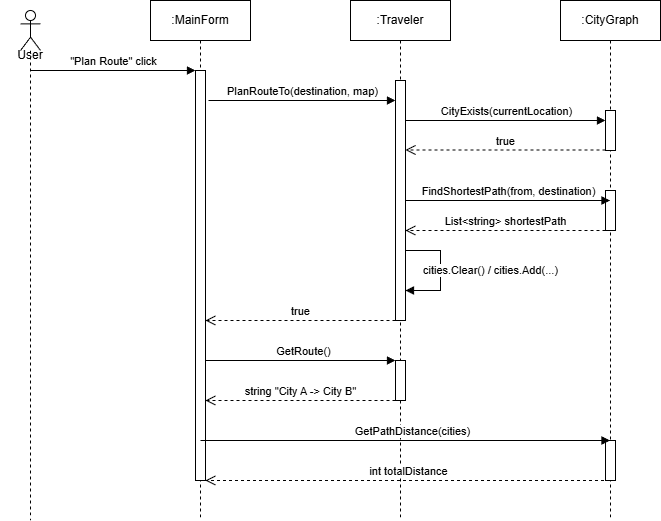

The diagram above was exported from draw.io. Its source (the exported page's mxGraphModel, read from the mxfile embedded in the PNG):
<mxGraphModel dx="1426" dy="777" grid="0" gridSize="10" guides="1" tooltips="1" connect="1" arrows="1" fold="1" page="1" pageScale="1" pageWidth="850" pageHeight="1100" background="#ffffff" math="0" shadow="0">
  <root>
    <mxCell id="0" />
    <mxCell id="1" parent="0" />
    <mxCell id="aM9ryv3xv72pqoxQDRHE-1" parent="1" style="shape=umlLifeline;perimeter=lifelinePerimeter;whiteSpace=wrap;html=1;container=0;dropTarget=0;collapsible=0;recursiveResize=0;outlineConnect=0;portConstraint=eastwest;newEdgeStyle={&quot;edgeStyle&quot;:&quot;elbowEdgeStyle&quot;,&quot;elbow&quot;:&quot;vertical&quot;,&quot;curved&quot;:0,&quot;rounded&quot;:0};" value=":MainForm" vertex="1">
      <mxGeometry height="520" width="100" x="280" y="40" as="geometry" />
    </mxCell>
    <mxCell id="aM9ryv3xv72pqoxQDRHE-2" parent="aM9ryv3xv72pqoxQDRHE-1" style="html=1;points=[];perimeter=orthogonalPerimeter;outlineConnect=0;targetShapes=umlLifeline;portConstraint=eastwest;newEdgeStyle={&quot;edgeStyle&quot;:&quot;elbowEdgeStyle&quot;,&quot;elbow&quot;:&quot;vertical&quot;,&quot;curved&quot;:0,&quot;rounded&quot;:0};" value="" vertex="1">
      <mxGeometry height="410" width="10" x="45" y="70" as="geometry" />
    </mxCell>
    <mxCell id="aM9ryv3xv72pqoxQDRHE-5" parent="1" style="shape=umlLifeline;perimeter=lifelinePerimeter;whiteSpace=wrap;html=1;container=0;dropTarget=0;collapsible=0;recursiveResize=0;outlineConnect=0;portConstraint=eastwest;newEdgeStyle={&quot;edgeStyle&quot;:&quot;elbowEdgeStyle&quot;,&quot;elbow&quot;:&quot;vertical&quot;,&quot;curved&quot;:0,&quot;rounded&quot;:0};" value=":Traveler" vertex="1">
      <mxGeometry height="520" width="100" x="480" y="40" as="geometry" />
    </mxCell>
    <mxCell id="aM9ryv3xv72pqoxQDRHE-6" parent="aM9ryv3xv72pqoxQDRHE-5" style="html=1;points=[];perimeter=orthogonalPerimeter;outlineConnect=0;targetShapes=umlLifeline;portConstraint=eastwest;newEdgeStyle={&quot;edgeStyle&quot;:&quot;elbowEdgeStyle&quot;,&quot;elbow&quot;:&quot;vertical&quot;,&quot;curved&quot;:0,&quot;rounded&quot;:0};" value="" vertex="1">
      <mxGeometry height="240" width="10" x="45" y="80" as="geometry" />
    </mxCell>
    <mxCell id="eZfz1wy0jenvnUFfHfSN-9" edge="1" parent="aM9ryv3xv72pqoxQDRHE-5" source="aM9ryv3xv72pqoxQDRHE-6" style="html=1;verticalAlign=bottom;endArrow=block;curved=0;rounded=0;" target="aM9ryv3xv72pqoxQDRHE-6" value="cities.Clear() / cities.Add(...)">
      <mxGeometry relative="1" width="80" x="0.1618" y="50" as="geometry">
        <mxPoint as="offset" />
        <Array as="points">
          <mxPoint x="90" y="250" />
          <mxPoint x="90" y="290" />
        </Array>
        <mxPoint x="60" y="250" as="sourcePoint" />
        <mxPoint x="60" y="290" as="targetPoint" />
      </mxGeometry>
    </mxCell>
    <mxCell id="eZfz1wy0jenvnUFfHfSN-16" parent="aM9ryv3xv72pqoxQDRHE-5" style="html=1;points=[];perimeter=orthogonalPerimeter;outlineConnect=0;targetShapes=umlLifeline;portConstraint=eastwest;newEdgeStyle={&quot;edgeStyle&quot;:&quot;elbowEdgeStyle&quot;,&quot;elbow&quot;:&quot;vertical&quot;,&quot;curved&quot;:0,&quot;rounded&quot;:0};" value="" vertex="1">
      <mxGeometry height="40" width="10" x="45" y="360" as="geometry" />
    </mxCell>
    <mxCell id="aM9ryv3xv72pqoxQDRHE-7" edge="1" parent="1" style="html=1;verticalAlign=bottom;endArrow=block;edgeStyle=elbowEdgeStyle;elbow=vertical;curved=0;rounded=0;" target="aM9ryv3xv72pqoxQDRHE-6" value="PlanRouteTo(destination, map)">
      <mxGeometry relative="1" as="geometry">
        <mxPoint as="offset" />
        <Array as="points">
          <mxPoint x="428" y="140" />
        </Array>
        <mxPoint x="338" y="140" as="sourcePoint" />
        <mxPoint x="520" y="140" as="targetPoint" />
      </mxGeometry>
    </mxCell>
    <mxCell id="aM9ryv3xv72pqoxQDRHE-8" edge="1" parent="1" source="aM9ryv3xv72pqoxQDRHE-6" style="html=1;verticalAlign=bottom;endArrow=open;dashed=1;endSize=8;edgeStyle=elbowEdgeStyle;elbow=vertical;curved=0;rounded=0;" target="aM9ryv3xv72pqoxQDRHE-2" value="true">
      <mxGeometry relative="1" as="geometry">
        <mxPoint as="offset" />
        <Array as="points">
          <mxPoint x="480" y="360" />
          <mxPoint x="435" y="280" />
        </Array>
        <mxPoint x="440" y="205" as="targetPoint" />
      </mxGeometry>
    </mxCell>
    <mxCell id="aM9ryv3xv72pqoxQDRHE-9" edge="1" parent="1" source="aM9ryv3xv72pqoxQDRHE-6" style="html=1;verticalAlign=bottom;endArrow=block;edgeStyle=elbowEdgeStyle;elbow=vertical;curved=0;rounded=0;" target="eZfz1wy0jenvnUFfHfSN-6" value="CityExists(currentLocation)">
      <mxGeometry relative="1" x="0.0074" as="geometry">
        <mxPoint as="offset" />
        <Array as="points">
          <mxPoint x="540" y="160" />
          <mxPoint x="435" y="140" />
        </Array>
        <mxPoint x="540" y="160" as="sourcePoint" />
        <mxPoint x="710" y="160" as="targetPoint" />
      </mxGeometry>
    </mxCell>
    <mxCell id="aM9ryv3xv72pqoxQDRHE-10" edge="1" parent="1" style="html=1;verticalAlign=bottom;endArrow=open;dashed=1;endSize=8;edgeStyle=elbowEdgeStyle;elbow=vertical;curved=0;rounded=0;" value="true">
      <mxGeometry relative="1" as="geometry">
        <Array as="points">
          <mxPoint x="730" y="189.5" />
        </Array>
        <mxPoint x="735" y="189.5" as="sourcePoint" />
        <mxPoint x="535" y="189.5" as="targetPoint" />
      </mxGeometry>
    </mxCell>
    <mxCell id="eZfz1wy0jenvnUFfHfSN-2" parent="1" style="shape=umlLifeline;perimeter=lifelinePerimeter;whiteSpace=wrap;html=1;container=1;dropTarget=0;collapsible=0;recursiveResize=0;outlineConnect=0;portConstraint=eastwest;newEdgeStyle={&quot;curved&quot;:0,&quot;rounded&quot;:0};participant=umlActor;size=40;" value="" vertex="1">
      <mxGeometry height="510" width="20" x="150" y="50" as="geometry" />
    </mxCell>
    <mxCell id="eZfz1wy0jenvnUFfHfSN-4" edge="1" parent="1" source="eZfz1wy0jenvnUFfHfSN-2" style="html=1;verticalAlign=bottom;endArrow=block;edgeStyle=elbowEdgeStyle;elbow=vertical;curved=0;rounded=0;" target="aM9ryv3xv72pqoxQDRHE-2" value="&quot;Plan Route&quot; click">
      <mxGeometry relative="1" as="geometry">
        <Array as="points">
          <mxPoint x="295" y="110" />
        </Array>
        <mxPoint x="210" y="110" as="sourcePoint" />
        <mxPoint x="320" y="110" as="targetPoint" />
      </mxGeometry>
    </mxCell>
    <mxCell id="eZfz1wy0jenvnUFfHfSN-5" parent="1" style="shape=umlLifeline;perimeter=lifelinePerimeter;whiteSpace=wrap;html=1;container=0;dropTarget=0;collapsible=0;recursiveResize=0;outlineConnect=0;portConstraint=eastwest;newEdgeStyle={&quot;edgeStyle&quot;:&quot;elbowEdgeStyle&quot;,&quot;elbow&quot;:&quot;vertical&quot;,&quot;curved&quot;:0,&quot;rounded&quot;:0};" value=":CityGraph" vertex="1">
      <mxGeometry height="520" width="100" x="690" y="40" as="geometry" />
    </mxCell>
    <mxCell id="eZfz1wy0jenvnUFfHfSN-6" parent="eZfz1wy0jenvnUFfHfSN-5" style="html=1;points=[];perimeter=orthogonalPerimeter;outlineConnect=0;targetShapes=umlLifeline;portConstraint=eastwest;newEdgeStyle={&quot;edgeStyle&quot;:&quot;elbowEdgeStyle&quot;,&quot;elbow&quot;:&quot;vertical&quot;,&quot;curved&quot;:0,&quot;rounded&quot;:0};" value="" vertex="1">
      <mxGeometry height="40" width="10" x="45" y="110" as="geometry" />
    </mxCell>
    <mxCell id="eZfz1wy0jenvnUFfHfSN-12" parent="eZfz1wy0jenvnUFfHfSN-5" style="html=1;points=[];perimeter=orthogonalPerimeter;outlineConnect=0;targetShapes=umlLifeline;portConstraint=eastwest;newEdgeStyle={&quot;edgeStyle&quot;:&quot;elbowEdgeStyle&quot;,&quot;elbow&quot;:&quot;vertical&quot;,&quot;curved&quot;:0,&quot;rounded&quot;:0};" value="" vertex="1">
      <mxGeometry height="40" width="10" x="45" y="190" as="geometry" />
    </mxCell>
    <mxCell id="eZfz1wy0jenvnUFfHfSN-17" parent="eZfz1wy0jenvnUFfHfSN-5" style="html=1;points=[];perimeter=orthogonalPerimeter;outlineConnect=0;targetShapes=umlLifeline;portConstraint=eastwest;newEdgeStyle={&quot;edgeStyle&quot;:&quot;elbowEdgeStyle&quot;,&quot;elbow&quot;:&quot;vertical&quot;,&quot;curved&quot;:0,&quot;rounded&quot;:0};" value="" vertex="1">
      <mxGeometry height="40" width="10" x="45" y="440" as="geometry" />
    </mxCell>
    <mxCell id="eZfz1wy0jenvnUFfHfSN-7" edge="1" parent="1" style="html=1;verticalAlign=bottom;endArrow=block;edgeStyle=elbowEdgeStyle;elbow=vertical;curved=0;rounded=0;" value="FindShortestPath(from, destination)">
      <mxGeometry relative="1" x="0.0043" as="geometry">
        <mxPoint as="offset" />
        <Array as="points">
          <mxPoint x="630" y="240" />
          <mxPoint x="685" y="230" />
          <mxPoint x="440" y="209.5" />
        </Array>
        <mxPoint x="535" y="240" as="sourcePoint" />
        <mxPoint x="739.5" y="240" as="targetPoint" />
      </mxGeometry>
    </mxCell>
    <mxCell id="eZfz1wy0jenvnUFfHfSN-8" edge="1" parent="1" source="eZfz1wy0jenvnUFfHfSN-12" style="html=1;verticalAlign=bottom;endArrow=open;dashed=1;endSize=8;edgeStyle=elbowEdgeStyle;elbow=vertical;curved=0;rounded=0;" target="aM9ryv3xv72pqoxQDRHE-6" value="List&amp;lt;string&amp;gt; shortestPath">
      <mxGeometry relative="1" as="geometry">
        <mxPoint as="offset" />
        <Array as="points">
          <mxPoint x="670" y="270" />
          <mxPoint x="740" y="270" />
        </Array>
        <mxPoint x="725" y="260" as="sourcePoint" />
        <mxPoint x="540" y="260" as="targetPoint" />
      </mxGeometry>
    </mxCell>
    <mxCell id="eZfz1wy0jenvnUFfHfSN-14" edge="1" parent="1" source="aM9ryv3xv72pqoxQDRHE-2" style="html=1;verticalAlign=bottom;endArrow=block;edgeStyle=elbowEdgeStyle;elbow=vertical;curved=0;rounded=0;" target="eZfz1wy0jenvnUFfHfSN-16" value="GetRoute()">
      <mxGeometry relative="1" x="0.0345" as="geometry">
        <mxPoint as="offset" />
        <Array as="points">
          <mxPoint x="418" y="400" />
        </Array>
        <mxPoint x="390" y="400" as="sourcePoint" />
        <mxPoint x="488" y="400" as="targetPoint" />
      </mxGeometry>
    </mxCell>
    <mxCell id="eZfz1wy0jenvnUFfHfSN-15" edge="1" parent="1" source="eZfz1wy0jenvnUFfHfSN-16" style="html=1;verticalAlign=bottom;endArrow=open;dashed=1;endSize=8;edgeStyle=elbowEdgeStyle;elbow=vertical;curved=0;rounded=0;" target="aM9ryv3xv72pqoxQDRHE-2" value="string &quot;City A -&amp;gt; City B&quot;">
      <mxGeometry relative="1" as="geometry">
        <Array as="points">
          <mxPoint x="410" y="440" />
          <mxPoint x="368" y="430" />
        </Array>
        <mxPoint x="510" y="430" as="sourcePoint" />
        <mxPoint x="368" y="430" as="targetPoint" />
      </mxGeometry>
    </mxCell>
    <mxCell id="eZfz1wy0jenvnUFfHfSN-18" edge="1" parent="1" style="html=1;verticalAlign=bottom;endArrow=block;edgeStyle=elbowEdgeStyle;elbow=vertical;curved=0;rounded=0;" target="eZfz1wy0jenvnUFfHfSN-5" value="GetPathDistance(cities)">
      <mxGeometry relative="1" x="0.0345" as="geometry">
        <mxPoint as="offset" />
        <Array as="points">
          <mxPoint x="413" y="480" />
        </Array>
        <mxPoint x="330" y="480" as="sourcePoint" />
        <mxPoint x="520" y="480" as="targetPoint" />
      </mxGeometry>
    </mxCell>
    <mxCell id="eZfz1wy0jenvnUFfHfSN-19" edge="1" parent="1" source="eZfz1wy0jenvnUFfHfSN-5" style="html=1;verticalAlign=bottom;endArrow=open;dashed=1;endSize=8;edgeStyle=elbowEdgeStyle;elbow=vertical;curved=0;rounded=0;" target="aM9ryv3xv72pqoxQDRHE-2" value="int totalDistance">
      <mxGeometry relative="1" as="geometry">
        <Array as="points">
          <mxPoint x="415" y="520" />
          <mxPoint x="373" y="510" />
        </Array>
        <mxPoint x="530" y="520" as="sourcePoint" />
        <mxPoint x="340" y="520" as="targetPoint" />
      </mxGeometry>
    </mxCell>
    <mxCell id="eZfz1wy0jenvnUFfHfSN-21" parent="1" style="text;html=1;whiteSpace=wrap;strokeColor=none;fillColor=none;align=center;verticalAlign=middle;rounded=0;" value="User" vertex="1">
      <mxGeometry height="30" width="60" x="130" y="80" as="geometry" />
    </mxCell>
  </root>
</mxGraphModel>